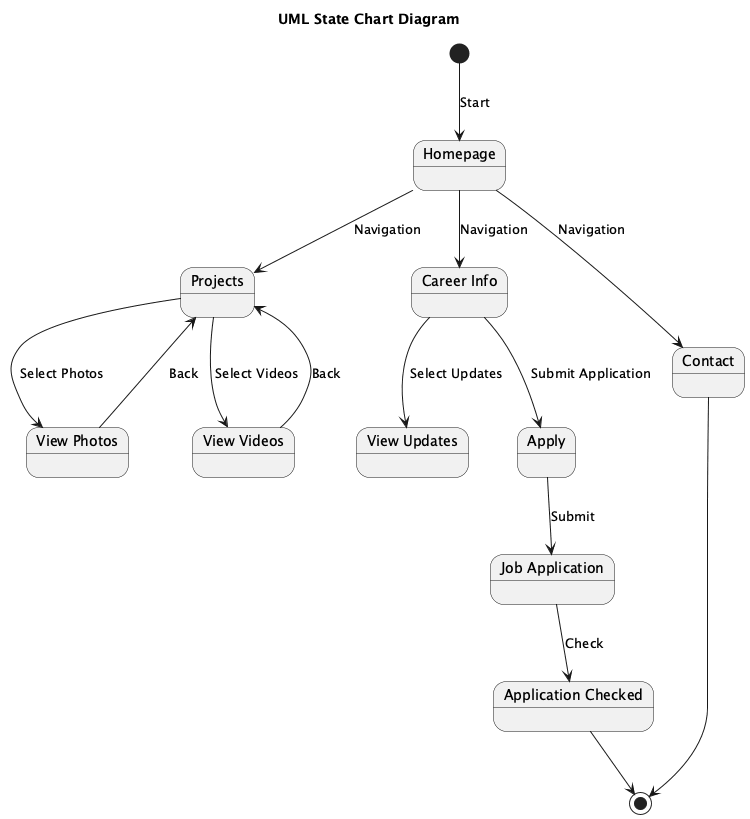

The diagram above was rendered by PlantUML. Its source (embedded in the PNG):
@startuml
title UML State Chart Diagram

state "Homepage" as Homepage
state "Projects" as Projects
state "View Photos" as ViewPhotos
state "View Videos" as ViewVideos
state "Career Info" as CareerInfo
state "View Updates" as ViewUpdates
state "Apply" as Apply
state "Job Application" as JobApplication
state "Application Checked" as ApplicationChecked

[*] --> Homepage : Start

Homepage --> Projects : Navigation
Homepage --> CareerInfo : Navigation
Homepage --> Contact : Navigation

Projects --> ViewPhotos : Select Photos
Projects --> ViewVideos : Select Videos
ViewPhotos --> Projects : Back
ViewVideos --> Projects : Back

CareerInfo --> ViewUpdates : Select Updates
CareerInfo --> Apply : Submit Application
Apply --> JobApplication : Submit
JobApplication --> ApplicationChecked : Check

ApplicationChecked --> [*]
Contact --> [*]

@enduml